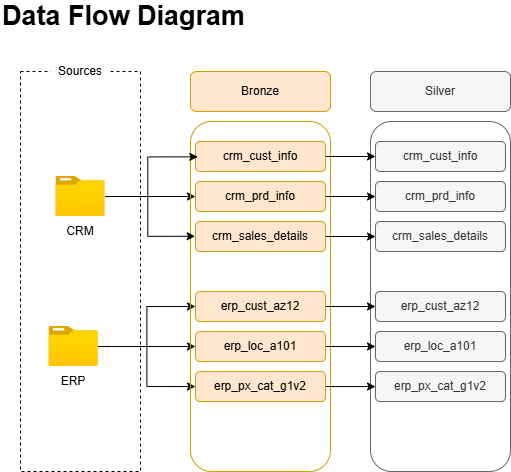

The diagram above was exported from draw.io. Its source (the exported page's mxGraphModel, read from the mxfile embedded in the PNG):
<mxGraphModel dx="786" dy="497" grid="1" gridSize="10" guides="1" tooltips="1" connect="1" arrows="1" fold="1" page="1" pageScale="1" pageWidth="850" pageHeight="1100" math="0" shadow="0">
  <root>
    <mxCell id="0" />
    <mxCell id="1" parent="0" />
    <mxCell id="nTXRBr-Cf8inARKIaIy1-1" parent="1" style="text;html=1;whiteSpace=wrap;strokeColor=none;fillColor=none;align=left;verticalAlign=middle;rounded=0;fontStyle=1;fontSize=27;" value="Data Flow Diagram" vertex="1">
      <mxGeometry height="30" width="310" x="20" y="10" as="geometry" />
    </mxCell>
    <mxCell id="nTXRBr-Cf8inARKIaIy1-2" parent="1" style="rounded=0;whiteSpace=wrap;html=1;fillColor=none;dashed=1;" value="" vertex="1">
      <mxGeometry height="400" width="120" x="40" y="80" as="geometry" />
    </mxCell>
    <mxCell id="nTXRBr-Cf8inARKIaIy1-3" parent="1" style="text;html=1;whiteSpace=wrap;strokeColor=none;fillColor=default;align=center;verticalAlign=middle;rounded=0;" value="Sources" vertex="1">
      <mxGeometry height="40" width="60" x="70" y="60" as="geometry" />
    </mxCell>
    <mxCell id="nTXRBr-Cf8inARKIaIy1-23" edge="1" parent="1" source="nTXRBr-Cf8inARKIaIy1-4" style="edgeStyle=orthogonalEdgeStyle;rounded=0;orthogonalLoop=1;jettySize=auto;html=1;entryX=0;entryY=0.5;entryDx=0;entryDy=0;" target="nTXRBr-Cf8inARKIaIy1-12" value="">
      <mxGeometry relative="1" as="geometry" />
    </mxCell>
    <mxCell id="nTXRBr-Cf8inARKIaIy1-4" parent="1" style="image;aspect=fixed;html=1;points=[];align=center;fontSize=12;image=img/lib/azure2/general/Folder_Blank.svg;" value="" vertex="1">
      <mxGeometry height="39.96" width="49.24" x="75.38" y="185.02" as="geometry" />
    </mxCell>
    <mxCell id="nTXRBr-Cf8inARKIaIy1-28" edge="1" parent="1" source="nTXRBr-Cf8inARKIaIy1-5" style="edgeStyle=orthogonalEdgeStyle;rounded=0;orthogonalLoop=1;jettySize=auto;html=1;entryX=0;entryY=0.5;entryDx=0;entryDy=0;" target="nTXRBr-Cf8inARKIaIy1-18">
      <mxGeometry relative="1" as="geometry" />
    </mxCell>
    <mxCell id="nTXRBr-Cf8inARKIaIy1-29" edge="1" parent="1" source="nTXRBr-Cf8inARKIaIy1-5" style="edgeStyle=orthogonalEdgeStyle;rounded=0;orthogonalLoop=1;jettySize=auto;html=1;entryX=0;entryY=0.5;entryDx=0;entryDy=0;" target="nTXRBr-Cf8inARKIaIy1-19">
      <mxGeometry relative="1" as="geometry" />
    </mxCell>
    <mxCell id="nTXRBr-Cf8inARKIaIy1-30" edge="1" parent="1" source="nTXRBr-Cf8inARKIaIy1-5" style="edgeStyle=orthogonalEdgeStyle;rounded=0;orthogonalLoop=1;jettySize=auto;html=1;entryX=0;entryY=0.5;entryDx=0;entryDy=0;" target="nTXRBr-Cf8inARKIaIy1-20">
      <mxGeometry relative="1" as="geometry" />
    </mxCell>
    <mxCell id="nTXRBr-Cf8inARKIaIy1-5" parent="1" style="image;aspect=fixed;html=1;points=[];align=center;fontSize=12;image=img/lib/azure2/general/Folder_Blank.svg;" value="" vertex="1">
      <mxGeometry height="39.96" width="49.24" x="68.47999999999999" y="335.02" as="geometry" />
    </mxCell>
    <mxCell id="nTXRBr-Cf8inARKIaIy1-6" parent="1" style="text;html=1;whiteSpace=wrap;strokeColor=none;fillColor=none;align=center;verticalAlign=middle;rounded=0;" value="CRM" vertex="1">
      <mxGeometry height="30" width="50" x="75.38" y="225" as="geometry" />
    </mxCell>
    <mxCell id="nTXRBr-Cf8inARKIaIy1-7" parent="1" style="text;html=1;whiteSpace=wrap;strokeColor=none;fillColor=none;align=center;verticalAlign=middle;rounded=0;" value="ERP" vertex="1">
      <mxGeometry height="30" width="50" x="68.47999999999999" y="374.98" as="geometry" />
    </mxCell>
    <mxCell id="nTXRBr-Cf8inARKIaIy1-8" parent="1" style="rounded=1;whiteSpace=wrap;html=1;fillColor=none;strokeColor=#d79b00;" value="" vertex="1">
      <mxGeometry height="350" width="140" x="210" y="130" as="geometry" />
    </mxCell>
    <mxCell id="nTXRBr-Cf8inARKIaIy1-31" parent="1" style="rounded=1;whiteSpace=wrap;html=1;fillColor=none;strokeColor=#666666;fontColor=#333333;" value="" vertex="1">
      <mxGeometry height="350" width="140" x="390" y="130" as="geometry" />
    </mxCell>
    <mxCell id="nTXRBr-Cf8inARKIaIy1-10" parent="1" style="text;html=1;whiteSpace=wrap;strokeColor=#d79b00;fillColor=#ffe6cc;align=center;verticalAlign=middle;rounded=1;" value="Bronze" vertex="1">
      <mxGeometry height="40" width="140" x="210" y="80" as="geometry" />
    </mxCell>
    <mxCell id="nTXRBr-Cf8inARKIaIy1-32" parent="1" style="text;html=1;whiteSpace=wrap;strokeColor=#666666;fillColor=#f5f5f5;align=center;verticalAlign=middle;rounded=1;fontColor=#333333;" value="Silver" vertex="1">
      <mxGeometry height="40" width="140" x="390" y="80" as="geometry" />
    </mxCell>
    <mxCell id="nTXRBr-Cf8inARKIaIy1-39" edge="1" parent="1" source="nTXRBr-Cf8inARKIaIy1-11" style="edgeStyle=orthogonalEdgeStyle;rounded=0;orthogonalLoop=1;jettySize=auto;html=1;exitX=1;exitY=0.5;exitDx=0;exitDy=0;entryX=0;entryY=0.5;entryDx=0;entryDy=0;" target="nTXRBr-Cf8inARKIaIy1-33">
      <mxGeometry relative="1" as="geometry" />
    </mxCell>
    <mxCell id="nTXRBr-Cf8inARKIaIy1-11" parent="1" style="text;html=1;whiteSpace=wrap;strokeColor=#d79b00;fillColor=#ffe6cc;align=center;verticalAlign=middle;rounded=1;" value="crm_cust_info" vertex="1">
      <mxGeometry height="30" width="130" x="215" y="149.97999999999996" as="geometry" />
    </mxCell>
    <mxCell id="nTXRBr-Cf8inARKIaIy1-33" parent="1" style="text;html=1;whiteSpace=wrap;strokeColor=#666666;fillColor=#f5f5f5;align=center;verticalAlign=middle;rounded=1;fontColor=#333333;" value="crm_cust_info" vertex="1">
      <mxGeometry height="30" width="130" x="395" y="149.97999999999996" as="geometry" />
    </mxCell>
    <mxCell id="nTXRBr-Cf8inARKIaIy1-43" edge="1" parent="1" source="nTXRBr-Cf8inARKIaIy1-18" style="edgeStyle=orthogonalEdgeStyle;rounded=0;orthogonalLoop=1;jettySize=auto;html=1;exitX=1;exitY=0.5;exitDx=0;exitDy=0;entryX=0;entryY=0.5;entryDx=0;entryDy=0;" target="nTXRBr-Cf8inARKIaIy1-34">
      <mxGeometry relative="1" as="geometry" />
    </mxCell>
    <mxCell id="nTXRBr-Cf8inARKIaIy1-18" parent="1" style="text;html=1;whiteSpace=wrap;strokeColor=#d79b00;fillColor=#ffe6cc;align=center;verticalAlign=middle;rounded=1;" value="erp_cust_az12" vertex="1">
      <mxGeometry height="30" width="130" x="215" y="300" as="geometry" />
    </mxCell>
    <mxCell id="nTXRBr-Cf8inARKIaIy1-34" parent="1" style="text;html=1;whiteSpace=wrap;strokeColor=#666666;fillColor=#f5f5f5;align=center;verticalAlign=middle;rounded=1;fontColor=#333333;" value="erp_cust_az12" vertex="1">
      <mxGeometry height="30" width="130" x="395" y="300" as="geometry" />
    </mxCell>
    <mxCell id="nTXRBr-Cf8inARKIaIy1-41" edge="1" parent="1" source="nTXRBr-Cf8inARKIaIy1-12" style="edgeStyle=orthogonalEdgeStyle;rounded=0;orthogonalLoop=1;jettySize=auto;html=1;exitX=1;exitY=0.5;exitDx=0;exitDy=0;entryX=0;entryY=0.5;entryDx=0;entryDy=0;" target="nTXRBr-Cf8inARKIaIy1-35">
      <mxGeometry relative="1" as="geometry" />
    </mxCell>
    <mxCell id="nTXRBr-Cf8inARKIaIy1-12" parent="1" style="text;html=1;whiteSpace=wrap;strokeColor=#d79b00;fillColor=#ffe6cc;align=center;verticalAlign=middle;rounded=1;" value="crm_prd_info" vertex="1">
      <mxGeometry height="30" width="130" x="215" y="190.01999999999998" as="geometry" />
    </mxCell>
    <mxCell id="nTXRBr-Cf8inARKIaIy1-35" parent="1" style="text;html=1;whiteSpace=wrap;strokeColor=#666666;fillColor=#f5f5f5;align=center;verticalAlign=middle;rounded=1;fontColor=#333333;" value="crm_prd_info" vertex="1">
      <mxGeometry height="30" width="130" x="395" y="190.01999999999998" as="geometry" />
    </mxCell>
    <mxCell id="nTXRBr-Cf8inARKIaIy1-44" edge="1" parent="1" source="nTXRBr-Cf8inARKIaIy1-19" style="edgeStyle=orthogonalEdgeStyle;rounded=0;orthogonalLoop=1;jettySize=auto;html=1;exitX=1;exitY=0.5;exitDx=0;exitDy=0;" target="nTXRBr-Cf8inARKIaIy1-36">
      <mxGeometry relative="1" as="geometry" />
    </mxCell>
    <mxCell id="nTXRBr-Cf8inARKIaIy1-19" parent="1" style="text;html=1;whiteSpace=wrap;strokeColor=#d79b00;fillColor=#ffe6cc;align=center;verticalAlign=middle;rounded=1;" value="erp_loc_a101" vertex="1">
      <mxGeometry height="30" width="130" x="215" y="339.99999999999994" as="geometry" />
    </mxCell>
    <mxCell id="nTXRBr-Cf8inARKIaIy1-36" parent="1" style="text;html=1;whiteSpace=wrap;strokeColor=#666666;fillColor=#f5f5f5;align=center;verticalAlign=middle;rounded=1;fontColor=#333333;" value="erp_loc_a101" vertex="1">
      <mxGeometry height="30" width="130" x="395" y="339.99999999999994" as="geometry" />
    </mxCell>
    <mxCell id="nTXRBr-Cf8inARKIaIy1-42" edge="1" parent="1" source="nTXRBr-Cf8inARKIaIy1-13" style="edgeStyle=orthogonalEdgeStyle;rounded=0;orthogonalLoop=1;jettySize=auto;html=1;exitX=1;exitY=0.5;exitDx=0;exitDy=0;entryX=0;entryY=0.5;entryDx=0;entryDy=0;" target="nTXRBr-Cf8inARKIaIy1-37">
      <mxGeometry relative="1" as="geometry" />
    </mxCell>
    <mxCell id="nTXRBr-Cf8inARKIaIy1-13" parent="1" style="text;html=1;whiteSpace=wrap;strokeColor=#d79b00;fillColor=#ffe6cc;align=center;verticalAlign=middle;rounded=1;" value="crm_sales_details" vertex="1">
      <mxGeometry height="30" width="130" x="215" y="230.01999999999998" as="geometry" />
    </mxCell>
    <mxCell id="nTXRBr-Cf8inARKIaIy1-37" parent="1" style="text;html=1;whiteSpace=wrap;strokeColor=#666666;fillColor=#f5f5f5;align=center;verticalAlign=middle;rounded=1;fontColor=#333333;" value="crm_sales_details" vertex="1">
      <mxGeometry height="30" width="130" x="395" y="230.01999999999998" as="geometry" />
    </mxCell>
    <mxCell id="nTXRBr-Cf8inARKIaIy1-47" edge="1" parent="1" source="nTXRBr-Cf8inARKIaIy1-20" style="edgeStyle=orthogonalEdgeStyle;rounded=0;orthogonalLoop=1;jettySize=auto;html=1;exitX=1;exitY=0.5;exitDx=0;exitDy=0;entryX=0;entryY=0.5;entryDx=0;entryDy=0;" target="nTXRBr-Cf8inARKIaIy1-38">
      <mxGeometry relative="1" as="geometry" />
    </mxCell>
    <mxCell id="nTXRBr-Cf8inARKIaIy1-20" parent="1" style="text;html=1;whiteSpace=wrap;strokeColor=#d79b00;fillColor=#ffe6cc;align=center;verticalAlign=middle;rounded=1;" value="erp_px_cat_g1v2" vertex="1">
      <mxGeometry height="30" width="130" x="215" y="380.03999999999996" as="geometry" />
    </mxCell>
    <mxCell id="nTXRBr-Cf8inARKIaIy1-38" parent="1" style="text;html=1;whiteSpace=wrap;strokeColor=#666666;fillColor=#f5f5f5;align=center;verticalAlign=middle;rounded=1;fontColor=#333333;" value="erp_px_cat_g1v2" vertex="1">
      <mxGeometry height="30" width="130" x="395" y="380.03999999999996" as="geometry" />
    </mxCell>
    <mxCell id="nTXRBr-Cf8inARKIaIy1-25" edge="1" parent="1" source="nTXRBr-Cf8inARKIaIy1-4" style="edgeStyle=orthogonalEdgeStyle;rounded=0;orthogonalLoop=1;jettySize=auto;html=1;entryX=0.052;entryY=0.101;entryDx=0;entryDy=0;entryPerimeter=0;" target="nTXRBr-Cf8inARKIaIy1-8">
      <mxGeometry relative="1" as="geometry" />
    </mxCell>
    <mxCell id="nTXRBr-Cf8inARKIaIy1-27" edge="1" parent="1" source="nTXRBr-Cf8inARKIaIy1-4" style="edgeStyle=orthogonalEdgeStyle;rounded=0;orthogonalLoop=1;jettySize=auto;html=1;entryX=0.033;entryY=0.328;entryDx=0;entryDy=0;entryPerimeter=0;" target="nTXRBr-Cf8inARKIaIy1-8">
      <mxGeometry relative="1" as="geometry" />
    </mxCell>
  </root>
</mxGraphModel>